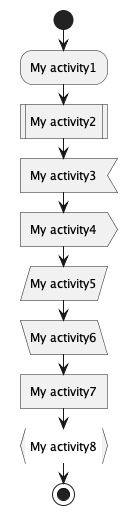

The diagram above was rendered by PlantUML. Its source (embedded in the PNG):
@startuml

start

:My activity1;
:My activity2|
:My activity3<
:My activity4>
:My activity5/
:My activity6\\
:My activity7]
:My activity8}

stop

@enduml